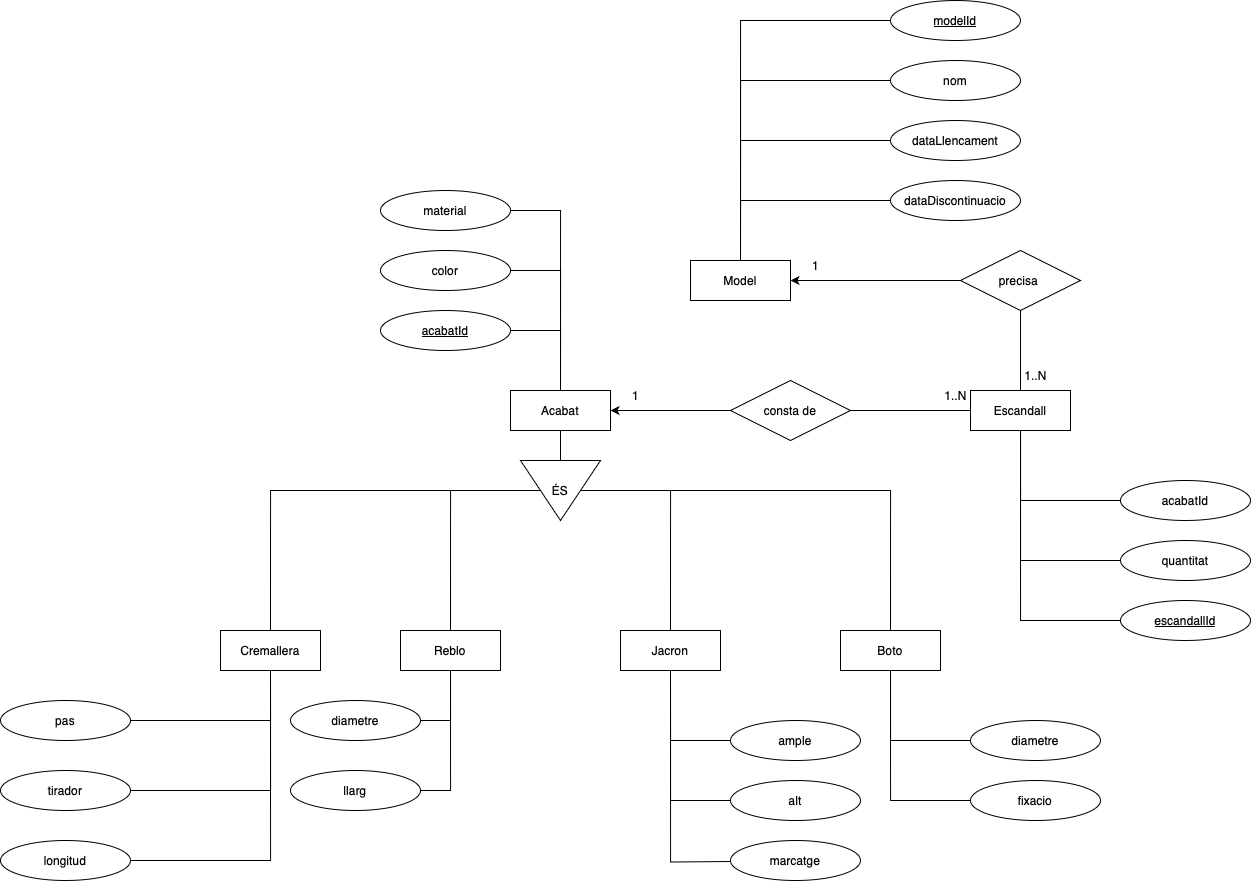

The diagram above was exported from draw.io. Its source (the exported page's mxGraphModel, read from the mxfile embedded in the PNG):
<mxGraphModel dx="2187" dy="814" grid="1" gridSize="10" guides="1" tooltips="1" connect="1" arrows="1" fold="1" page="1" pageScale="1" pageWidth="980" pageHeight="1390" math="0" shadow="0">
  <root>
    <mxCell id="0" />
    <mxCell id="1" parent="0" />
    <mxCell id="6M6eKCpMU0DuB8kKUawu-1" style="edgeStyle=orthogonalEdgeStyle;rounded=0;orthogonalLoop=1;jettySize=auto;html=1;exitX=0.5;exitY=0;exitDx=0;exitDy=0;entryX=0.5;entryY=1;entryDx=0;entryDy=0;endArrow=none;startFill=0;" edge="1" parent="1" source="6M6eKCpMU0DuB8kKUawu-2" target="6M6eKCpMU0DuB8kKUawu-15">
      <mxGeometry relative="1" as="geometry">
        <mxPoint x="320" y="1360" as="sourcePoint" />
        <mxPoint x="410" y="1250" as="targetPoint" />
        <Array as="points">
          <mxPoint x="320" y="1250" />
        </Array>
      </mxGeometry>
    </mxCell>
    <mxCell id="6M6eKCpMU0DuB8kKUawu-2" value="Reblo" style="whiteSpace=wrap;html=1;align=center;" vertex="1" parent="1">
      <mxGeometry x="270" y="1390" width="100" height="40" as="geometry" />
    </mxCell>
    <mxCell id="6M6eKCpMU0DuB8kKUawu-3" style="edgeStyle=orthogonalEdgeStyle;rounded=0;orthogonalLoop=1;jettySize=auto;html=1;exitX=0.5;exitY=0;exitDx=0;exitDy=0;entryX=0.5;entryY=0;entryDx=0;entryDy=0;endArrow=none;startFill=0;" edge="1" parent="1" source="6M6eKCpMU0DuB8kKUawu-4" target="6M6eKCpMU0DuB8kKUawu-15">
      <mxGeometry relative="1" as="geometry">
        <mxPoint x="540" y="1360" as="sourcePoint" />
        <mxPoint x="450" y="1250" as="targetPoint" />
        <Array as="points">
          <mxPoint x="540" y="1250" />
        </Array>
      </mxGeometry>
    </mxCell>
    <mxCell id="6M6eKCpMU0DuB8kKUawu-4" value="Jacron" style="whiteSpace=wrap;html=1;align=center;" vertex="1" parent="1">
      <mxGeometry x="490" y="1390" width="100" height="40" as="geometry" />
    </mxCell>
    <mxCell id="6M6eKCpMU0DuB8kKUawu-5" style="edgeStyle=orthogonalEdgeStyle;rounded=0;orthogonalLoop=1;jettySize=auto;html=1;exitX=0.5;exitY=1;exitDx=0;exitDy=0;entryX=0;entryY=0.5;entryDx=0;entryDy=0;endArrow=none;startFill=0;" edge="1" parent="1" source="6M6eKCpMU0DuB8kKUawu-6" target="6M6eKCpMU0DuB8kKUawu-15">
      <mxGeometry relative="1" as="geometry" />
    </mxCell>
    <mxCell id="6M6eKCpMU0DuB8kKUawu-6" value="Acabat" style="whiteSpace=wrap;html=1;align=center;" vertex="1" parent="1">
      <mxGeometry x="380" y="1150" width="100" height="40" as="geometry" />
    </mxCell>
    <mxCell id="6M6eKCpMU0DuB8kKUawu-7" style="edgeStyle=orthogonalEdgeStyle;rounded=0;orthogonalLoop=1;jettySize=auto;html=1;exitX=0.5;exitY=0;exitDx=0;exitDy=0;endArrow=none;startFill=0;entryX=0.5;entryY=0;entryDx=0;entryDy=0;" edge="1" parent="1" source="6M6eKCpMU0DuB8kKUawu-8" target="6M6eKCpMU0DuB8kKUawu-15">
      <mxGeometry relative="1" as="geometry">
        <mxPoint x="450" y="1250" as="targetPoint" />
        <Array as="points">
          <mxPoint x="760" y="1250" />
        </Array>
      </mxGeometry>
    </mxCell>
    <mxCell id="6M6eKCpMU0DuB8kKUawu-8" value="Boto" style="whiteSpace=wrap;html=1;align=center;" vertex="1" parent="1">
      <mxGeometry x="710" y="1390" width="100" height="40" as="geometry" />
    </mxCell>
    <mxCell id="6M6eKCpMU0DuB8kKUawu-9" style="edgeStyle=orthogonalEdgeStyle;rounded=0;orthogonalLoop=1;jettySize=auto;html=1;exitX=0.5;exitY=0;exitDx=0;exitDy=0;entryX=0.5;entryY=1;entryDx=0;entryDy=0;endArrow=none;startFill=0;" edge="1" parent="1" source="6M6eKCpMU0DuB8kKUawu-10" target="6M6eKCpMU0DuB8kKUawu-36">
      <mxGeometry relative="1" as="geometry" />
    </mxCell>
    <mxCell id="6M6eKCpMU0DuB8kKUawu-10" value="Escandall" style="whiteSpace=wrap;html=1;align=center;" vertex="1" parent="1">
      <mxGeometry x="840" y="1150" width="100" height="40" as="geometry" />
    </mxCell>
    <mxCell id="6M6eKCpMU0DuB8kKUawu-11" style="edgeStyle=orthogonalEdgeStyle;rounded=0;orthogonalLoop=1;jettySize=auto;html=1;exitX=0.5;exitY=0;exitDx=0;exitDy=0;entryX=0.5;entryY=1;entryDx=0;entryDy=0;endArrow=none;startFill=0;" edge="1" parent="1" source="6M6eKCpMU0DuB8kKUawu-12" target="6M6eKCpMU0DuB8kKUawu-15">
      <mxGeometry relative="1" as="geometry">
        <mxPoint x="410" y="1250" as="targetPoint" />
        <Array as="points">
          <mxPoint x="140" y="1250" />
        </Array>
      </mxGeometry>
    </mxCell>
    <mxCell id="6M6eKCpMU0DuB8kKUawu-12" value="Cremallera" style="whiteSpace=wrap;html=1;align=center;" vertex="1" parent="1">
      <mxGeometry x="90" y="1390" width="100" height="40" as="geometry" />
    </mxCell>
    <mxCell id="6M6eKCpMU0DuB8kKUawu-13" style="edgeStyle=orthogonalEdgeStyle;rounded=0;orthogonalLoop=1;jettySize=auto;html=1;exitX=1;exitY=0.5;exitDx=0;exitDy=0;entryX=0;entryY=0.5;entryDx=0;entryDy=0;endArrow=none;startFill=1;startArrow=classic;" edge="1" parent="1" source="6M6eKCpMU0DuB8kKUawu-14" target="6M6eKCpMU0DuB8kKUawu-36">
      <mxGeometry relative="1" as="geometry" />
    </mxCell>
    <mxCell id="6M6eKCpMU0DuB8kKUawu-14" value="Model" style="whiteSpace=wrap;html=1;align=center;" vertex="1" parent="1">
      <mxGeometry x="560" y="1020" width="100" height="40" as="geometry" />
    </mxCell>
    <mxCell id="6M6eKCpMU0DuB8kKUawu-15" value="ÉS" style="triangle;whiteSpace=wrap;html=1;rotation=90;horizontal=0;" vertex="1" parent="1">
      <mxGeometry x="400" y="1210" width="60" height="80" as="geometry" />
    </mxCell>
    <mxCell id="6M6eKCpMU0DuB8kKUawu-16" style="edgeStyle=orthogonalEdgeStyle;rounded=0;orthogonalLoop=1;jettySize=auto;html=1;exitX=0;exitY=0.5;exitDx=0;exitDy=0;endArrow=none;startFill=0;entryX=0.5;entryY=0;entryDx=0;entryDy=0;" edge="1" parent="1" source="6M6eKCpMU0DuB8kKUawu-17" target="6M6eKCpMU0DuB8kKUawu-14">
      <mxGeometry relative="1" as="geometry">
        <mxPoint x="670" y="1020" as="targetPoint" />
      </mxGeometry>
    </mxCell>
    <mxCell id="6M6eKCpMU0DuB8kKUawu-17" value="modelId" style="ellipse;whiteSpace=wrap;html=1;align=center;fontStyle=4;" vertex="1" parent="1">
      <mxGeometry x="760" y="760" width="130" height="40" as="geometry" />
    </mxCell>
    <mxCell id="6M6eKCpMU0DuB8kKUawu-18" style="edgeStyle=orthogonalEdgeStyle;rounded=0;orthogonalLoop=1;jettySize=auto;html=1;exitX=0;exitY=0.5;exitDx=0;exitDy=0;endArrow=none;startFill=0;entryX=0.5;entryY=0;entryDx=0;entryDy=0;" edge="1" parent="1" source="6M6eKCpMU0DuB8kKUawu-19" target="6M6eKCpMU0DuB8kKUawu-14">
      <mxGeometry relative="1" as="geometry">
        <mxPoint x="670" y="1020" as="targetPoint" />
      </mxGeometry>
    </mxCell>
    <mxCell id="6M6eKCpMU0DuB8kKUawu-19" value="nom" style="ellipse;whiteSpace=wrap;html=1;align=center;" vertex="1" parent="1">
      <mxGeometry x="760" y="820" width="130" height="40" as="geometry" />
    </mxCell>
    <mxCell id="6M6eKCpMU0DuB8kKUawu-20" style="edgeStyle=orthogonalEdgeStyle;rounded=0;orthogonalLoop=1;jettySize=auto;html=1;exitX=0;exitY=0.5;exitDx=0;exitDy=0;endArrow=none;startFill=0;entryX=0.5;entryY=0;entryDx=0;entryDy=0;" edge="1" parent="1" source="6M6eKCpMU0DuB8kKUawu-21" target="6M6eKCpMU0DuB8kKUawu-14">
      <mxGeometry relative="1" as="geometry">
        <mxPoint x="640" y="1050" as="targetPoint" />
      </mxGeometry>
    </mxCell>
    <mxCell id="6M6eKCpMU0DuB8kKUawu-21" value="dataLlencament" style="ellipse;whiteSpace=wrap;html=1;align=center;" vertex="1" parent="1">
      <mxGeometry x="760" y="880" width="130" height="40" as="geometry" />
    </mxCell>
    <mxCell id="6M6eKCpMU0DuB8kKUawu-22" style="edgeStyle=orthogonalEdgeStyle;rounded=0;orthogonalLoop=1;jettySize=auto;html=1;exitX=0;exitY=0.5;exitDx=0;exitDy=0;entryX=0.5;entryY=0;entryDx=0;entryDy=0;endArrow=none;startFill=0;" edge="1" parent="1" source="6M6eKCpMU0DuB8kKUawu-23" target="6M6eKCpMU0DuB8kKUawu-14">
      <mxGeometry relative="1" as="geometry" />
    </mxCell>
    <mxCell id="6M6eKCpMU0DuB8kKUawu-23" value="dataDiscontinuacio" style="ellipse;whiteSpace=wrap;html=1;align=center;" vertex="1" parent="1">
      <mxGeometry x="760" y="940" width="130" height="40" as="geometry" />
    </mxCell>
    <mxCell id="6M6eKCpMU0DuB8kKUawu-24" style="edgeStyle=orthogonalEdgeStyle;rounded=0;orthogonalLoop=1;jettySize=auto;html=1;exitX=1;exitY=0.5;exitDx=0;exitDy=0;entryX=0.5;entryY=0;entryDx=0;entryDy=0;endArrow=none;startFill=0;" edge="1" parent="1" source="6M6eKCpMU0DuB8kKUawu-25" target="6M6eKCpMU0DuB8kKUawu-6">
      <mxGeometry relative="1" as="geometry" />
    </mxCell>
    <mxCell id="6M6eKCpMU0DuB8kKUawu-25" value="acabatId" style="ellipse;whiteSpace=wrap;html=1;align=center;fontStyle=4;" vertex="1" parent="1">
      <mxGeometry x="250" y="1070" width="130" height="40" as="geometry" />
    </mxCell>
    <mxCell id="6M6eKCpMU0DuB8kKUawu-26" style="edgeStyle=orthogonalEdgeStyle;rounded=0;orthogonalLoop=1;jettySize=auto;html=1;exitX=1;exitY=0.5;exitDx=0;exitDy=0;endArrow=none;startFill=0;entryX=0.5;entryY=0;entryDx=0;entryDy=0;" edge="1" parent="1" source="6M6eKCpMU0DuB8kKUawu-27" target="6M6eKCpMU0DuB8kKUawu-6">
      <mxGeometry relative="1" as="geometry">
        <mxPoint x="430" y="1140" as="targetPoint" />
      </mxGeometry>
    </mxCell>
    <mxCell id="6M6eKCpMU0DuB8kKUawu-27" value="material" style="ellipse;whiteSpace=wrap;html=1;align=center;" vertex="1" parent="1">
      <mxGeometry x="250" y="950" width="130" height="40" as="geometry" />
    </mxCell>
    <mxCell id="6M6eKCpMU0DuB8kKUawu-28" style="edgeStyle=orthogonalEdgeStyle;rounded=0;orthogonalLoop=1;jettySize=auto;html=1;exitX=1;exitY=0.5;exitDx=0;exitDy=0;endArrow=none;startFill=0;entryX=0.5;entryY=0;entryDx=0;entryDy=0;" edge="1" parent="1" source="6M6eKCpMU0DuB8kKUawu-29" target="6M6eKCpMU0DuB8kKUawu-6">
      <mxGeometry relative="1" as="geometry">
        <mxPoint x="430" y="1140" as="targetPoint" />
      </mxGeometry>
    </mxCell>
    <mxCell id="6M6eKCpMU0DuB8kKUawu-29" value="color" style="ellipse;whiteSpace=wrap;html=1;align=center;" vertex="1" parent="1">
      <mxGeometry x="250" y="1010" width="130" height="40" as="geometry" />
    </mxCell>
    <mxCell id="6M6eKCpMU0DuB8kKUawu-30" style="edgeStyle=orthogonalEdgeStyle;rounded=0;orthogonalLoop=1;jettySize=auto;html=1;exitX=0;exitY=0.5;exitDx=0;exitDy=0;endArrow=none;startFill=0;entryX=0.5;entryY=1;entryDx=0;entryDy=0;" edge="1" parent="1" source="6M6eKCpMU0DuB8kKUawu-31" target="6M6eKCpMU0DuB8kKUawu-10">
      <mxGeometry relative="1" as="geometry">
        <mxPoint x="940" y="1190" as="targetPoint" />
      </mxGeometry>
    </mxCell>
    <mxCell id="6M6eKCpMU0DuB8kKUawu-31" value="escandallId" style="ellipse;whiteSpace=wrap;html=1;align=center;fontStyle=4;" vertex="1" parent="1">
      <mxGeometry x="990" y="1360" width="130" height="40" as="geometry" />
    </mxCell>
    <mxCell id="6M6eKCpMU0DuB8kKUawu-32" style="edgeStyle=orthogonalEdgeStyle;rounded=0;orthogonalLoop=1;jettySize=auto;html=1;exitX=0;exitY=0.5;exitDx=0;exitDy=0;endArrow=none;startFill=0;" edge="1" parent="1" source="6M6eKCpMU0DuB8kKUawu-33" target="6M6eKCpMU0DuB8kKUawu-10">
      <mxGeometry relative="1" as="geometry" />
    </mxCell>
    <mxCell id="6M6eKCpMU0DuB8kKUawu-33" value="acabatId" style="ellipse;whiteSpace=wrap;html=1;align=center;" vertex="1" parent="1">
      <mxGeometry x="990" y="1240" width="130" height="40" as="geometry" />
    </mxCell>
    <mxCell id="6M6eKCpMU0DuB8kKUawu-34" style="edgeStyle=orthogonalEdgeStyle;rounded=0;orthogonalLoop=1;jettySize=auto;html=1;exitX=0;exitY=0.5;exitDx=0;exitDy=0;endArrow=none;startFill=0;entryX=0.5;entryY=1;entryDx=0;entryDy=0;" edge="1" parent="1" source="6M6eKCpMU0DuB8kKUawu-35" target="6M6eKCpMU0DuB8kKUawu-10">
      <mxGeometry relative="1" as="geometry">
        <mxPoint x="940" y="1180" as="targetPoint" />
      </mxGeometry>
    </mxCell>
    <mxCell id="6M6eKCpMU0DuB8kKUawu-35" value="quantitat" style="ellipse;whiteSpace=wrap;html=1;align=center;" vertex="1" parent="1">
      <mxGeometry x="990" y="1300" width="130" height="40" as="geometry" />
    </mxCell>
    <mxCell id="6M6eKCpMU0DuB8kKUawu-36" value="precisa&amp;nbsp;" style="shape=rhombus;perimeter=rhombusPerimeter;whiteSpace=wrap;html=1;align=center;" vertex="1" parent="1">
      <mxGeometry x="830" y="1010" width="120" height="60" as="geometry" />
    </mxCell>
    <mxCell id="6M6eKCpMU0DuB8kKUawu-37" style="edgeStyle=orthogonalEdgeStyle;rounded=0;orthogonalLoop=1;jettySize=auto;html=1;exitX=1;exitY=0.5;exitDx=0;exitDy=0;entryX=0;entryY=0.5;entryDx=0;entryDy=0;endArrow=none;startFill=0;" edge="1" parent="1" source="6M6eKCpMU0DuB8kKUawu-39" target="6M6eKCpMU0DuB8kKUawu-10">
      <mxGeometry relative="1" as="geometry" />
    </mxCell>
    <mxCell id="6M6eKCpMU0DuB8kKUawu-38" style="edgeStyle=orthogonalEdgeStyle;rounded=0;orthogonalLoop=1;jettySize=auto;html=1;exitX=0;exitY=0.5;exitDx=0;exitDy=0;entryX=1;entryY=0.5;entryDx=0;entryDy=0;" edge="1" parent="1" source="6M6eKCpMU0DuB8kKUawu-39" target="6M6eKCpMU0DuB8kKUawu-6">
      <mxGeometry relative="1" as="geometry" />
    </mxCell>
    <mxCell id="6M6eKCpMU0DuB8kKUawu-39" value="consta de" style="shape=rhombus;perimeter=rhombusPerimeter;whiteSpace=wrap;html=1;align=center;" vertex="1" parent="1">
      <mxGeometry x="600" y="1140" width="120" height="60" as="geometry" />
    </mxCell>
    <mxCell id="6M6eKCpMU0DuB8kKUawu-40" style="edgeStyle=orthogonalEdgeStyle;rounded=0;orthogonalLoop=1;jettySize=auto;html=1;exitX=0;exitY=0.5;exitDx=0;exitDy=0;entryX=0.5;entryY=1;entryDx=0;entryDy=0;endArrow=none;startFill=0;" edge="1" parent="1" source="6M6eKCpMU0DuB8kKUawu-41" target="6M6eKCpMU0DuB8kKUawu-8">
      <mxGeometry relative="1" as="geometry" />
    </mxCell>
    <mxCell id="6M6eKCpMU0DuB8kKUawu-41" value="diametre" style="ellipse;whiteSpace=wrap;html=1;align=center;" vertex="1" parent="1">
      <mxGeometry x="840" y="1480" width="130" height="40" as="geometry" />
    </mxCell>
    <mxCell id="6M6eKCpMU0DuB8kKUawu-42" style="edgeStyle=orthogonalEdgeStyle;rounded=0;orthogonalLoop=1;jettySize=auto;html=1;exitX=1;exitY=0.5;exitDx=0;exitDy=0;entryX=0.5;entryY=1;entryDx=0;entryDy=0;endArrow=none;startFill=0;" edge="1" parent="1" source="6M6eKCpMU0DuB8kKUawu-43" target="6M6eKCpMU0DuB8kKUawu-2">
      <mxGeometry relative="1" as="geometry" />
    </mxCell>
    <mxCell id="6M6eKCpMU0DuB8kKUawu-43" value="diametre" style="ellipse;whiteSpace=wrap;html=1;align=center;" vertex="1" parent="1">
      <mxGeometry x="160" y="1460" width="130" height="40" as="geometry" />
    </mxCell>
    <mxCell id="6M6eKCpMU0DuB8kKUawu-44" style="edgeStyle=orthogonalEdgeStyle;rounded=0;orthogonalLoop=1;jettySize=auto;html=1;exitX=1;exitY=0.5;exitDx=0;exitDy=0;entryX=0.5;entryY=1;entryDx=0;entryDy=0;endArrow=none;startFill=0;" edge="1" parent="1" source="6M6eKCpMU0DuB8kKUawu-45" target="6M6eKCpMU0DuB8kKUawu-2">
      <mxGeometry relative="1" as="geometry">
        <mxPoint x="380" y="1490" as="targetPoint" />
      </mxGeometry>
    </mxCell>
    <mxCell id="6M6eKCpMU0DuB8kKUawu-45" value="llarg" style="ellipse;whiteSpace=wrap;html=1;align=center;" vertex="1" parent="1">
      <mxGeometry x="160" y="1530" width="130" height="40" as="geometry" />
    </mxCell>
    <mxCell id="6M6eKCpMU0DuB8kKUawu-46" style="edgeStyle=orthogonalEdgeStyle;rounded=0;orthogonalLoop=1;jettySize=auto;html=1;exitX=0;exitY=0.5;exitDx=0;exitDy=0;entryX=0.5;entryY=1;entryDx=0;entryDy=0;endArrow=none;startFill=0;" edge="1" parent="1" source="6M6eKCpMU0DuB8kKUawu-47" target="6M6eKCpMU0DuB8kKUawu-8">
      <mxGeometry relative="1" as="geometry" />
    </mxCell>
    <mxCell id="6M6eKCpMU0DuB8kKUawu-47" value="fixacio" style="ellipse;whiteSpace=wrap;html=1;align=center;" vertex="1" parent="1">
      <mxGeometry x="840" y="1540" width="130" height="40" as="geometry" />
    </mxCell>
    <mxCell id="6M6eKCpMU0DuB8kKUawu-48" style="edgeStyle=orthogonalEdgeStyle;rounded=0;orthogonalLoop=1;jettySize=auto;html=1;exitX=1;exitY=0.5;exitDx=0;exitDy=0;entryX=0.5;entryY=1;entryDx=0;entryDy=0;endArrow=none;startFill=0;" edge="1" parent="1" source="6M6eKCpMU0DuB8kKUawu-49" target="6M6eKCpMU0DuB8kKUawu-12">
      <mxGeometry relative="1" as="geometry" />
    </mxCell>
    <mxCell id="6M6eKCpMU0DuB8kKUawu-49" value="longitud" style="ellipse;whiteSpace=wrap;html=1;align=center;" vertex="1" parent="1">
      <mxGeometry x="-130" y="1600" width="130" height="40" as="geometry" />
    </mxCell>
    <mxCell id="6M6eKCpMU0DuB8kKUawu-50" style="edgeStyle=orthogonalEdgeStyle;rounded=0;orthogonalLoop=1;jettySize=auto;html=1;exitX=1;exitY=0.5;exitDx=0;exitDy=0;entryX=0.5;entryY=1;entryDx=0;entryDy=0;endArrow=none;startFill=0;" edge="1" parent="1" source="6M6eKCpMU0DuB8kKUawu-51" target="6M6eKCpMU0DuB8kKUawu-12">
      <mxGeometry relative="1" as="geometry" />
    </mxCell>
    <mxCell id="6M6eKCpMU0DuB8kKUawu-51" value="tirador" style="ellipse;whiteSpace=wrap;html=1;align=center;" vertex="1" parent="1">
      <mxGeometry x="-130" y="1530" width="130" height="40" as="geometry" />
    </mxCell>
    <mxCell id="6M6eKCpMU0DuB8kKUawu-52" style="edgeStyle=orthogonalEdgeStyle;rounded=0;orthogonalLoop=1;jettySize=auto;html=1;exitX=1;exitY=0.5;exitDx=0;exitDy=0;entryX=0.5;entryY=1;entryDx=0;entryDy=0;endArrow=none;startFill=0;" edge="1" parent="1" source="6M6eKCpMU0DuB8kKUawu-53" target="6M6eKCpMU0DuB8kKUawu-12">
      <mxGeometry relative="1" as="geometry" />
    </mxCell>
    <mxCell id="6M6eKCpMU0DuB8kKUawu-53" value="pas" style="ellipse;whiteSpace=wrap;html=1;align=center;" vertex="1" parent="1">
      <mxGeometry x="-130" y="1460" width="130" height="40" as="geometry" />
    </mxCell>
    <mxCell id="6M6eKCpMU0DuB8kKUawu-54" style="edgeStyle=orthogonalEdgeStyle;rounded=0;orthogonalLoop=1;jettySize=auto;html=1;exitX=0;exitY=0.5;exitDx=0;exitDy=0;entryX=0.5;entryY=1;entryDx=0;entryDy=0;endArrow=none;startFill=0;" edge="1" parent="1" source="6M6eKCpMU0DuB8kKUawu-55" target="6M6eKCpMU0DuB8kKUawu-4">
      <mxGeometry relative="1" as="geometry" />
    </mxCell>
    <mxCell id="6M6eKCpMU0DuB8kKUawu-55" value="ample" style="ellipse;whiteSpace=wrap;html=1;align=center;" vertex="1" parent="1">
      <mxGeometry x="600" y="1480" width="130" height="40" as="geometry" />
    </mxCell>
    <mxCell id="6M6eKCpMU0DuB8kKUawu-56" style="edgeStyle=orthogonalEdgeStyle;rounded=0;orthogonalLoop=1;jettySize=auto;html=1;exitX=0;exitY=0.5;exitDx=0;exitDy=0;entryX=0.5;entryY=1;entryDx=0;entryDy=0;endArrow=none;startFill=0;" edge="1" parent="1" source="6M6eKCpMU0DuB8kKUawu-57" target="6M6eKCpMU0DuB8kKUawu-4">
      <mxGeometry relative="1" as="geometry" />
    </mxCell>
    <mxCell id="6M6eKCpMU0DuB8kKUawu-57" value="alt" style="ellipse;whiteSpace=wrap;html=1;align=center;" vertex="1" parent="1">
      <mxGeometry x="600" y="1540" width="130" height="40" as="geometry" />
    </mxCell>
    <mxCell id="6M6eKCpMU0DuB8kKUawu-58" style="edgeStyle=orthogonalEdgeStyle;rounded=0;orthogonalLoop=1;jettySize=auto;html=1;exitX=0;exitY=0.5;exitDx=0;exitDy=0;entryX=0.5;entryY=1;entryDx=0;entryDy=0;endArrow=none;startFill=0;" edge="1" parent="1" target="6M6eKCpMU0DuB8kKUawu-4">
      <mxGeometry relative="1" as="geometry">
        <mxPoint x="600" y="1621" as="sourcePoint" />
        <mxPoint x="490" y="1640" as="targetPoint" />
      </mxGeometry>
    </mxCell>
    <mxCell id="6M6eKCpMU0DuB8kKUawu-59" value="marcatge" style="ellipse;whiteSpace=wrap;html=1;align=center;" vertex="1" parent="1">
      <mxGeometry x="600" y="1600" width="130" height="40" as="geometry" />
    </mxCell>
    <mxCell id="6M6eKCpMU0DuB8kKUawu-60" value="1" style="text;html=1;align=center;verticalAlign=middle;resizable=0;points=[];autosize=1;strokeColor=none;fillColor=none;" vertex="1" parent="1">
      <mxGeometry x="490" y="1140" width="30" height="30" as="geometry" />
    </mxCell>
    <mxCell id="6M6eKCpMU0DuB8kKUawu-61" value="1..N" style="text;html=1;align=center;verticalAlign=middle;resizable=0;points=[];autosize=1;strokeColor=none;fillColor=none;" vertex="1" parent="1">
      <mxGeometry x="800" y="1140" width="50" height="30" as="geometry" />
    </mxCell>
    <mxCell id="6M6eKCpMU0DuB8kKUawu-62" value="1" style="text;html=1;align=center;verticalAlign=middle;resizable=0;points=[];autosize=1;strokeColor=none;fillColor=none;" vertex="1" parent="1">
      <mxGeometry x="670" y="1010" width="30" height="30" as="geometry" />
    </mxCell>
    <mxCell id="6M6eKCpMU0DuB8kKUawu-63" value="1..N" style="text;html=1;align=center;verticalAlign=middle;resizable=0;points=[];autosize=1;strokeColor=none;fillColor=none;" vertex="1" parent="1">
      <mxGeometry x="880" y="1120" width="50" height="30" as="geometry" />
    </mxCell>
  </root>
</mxGraphModel>